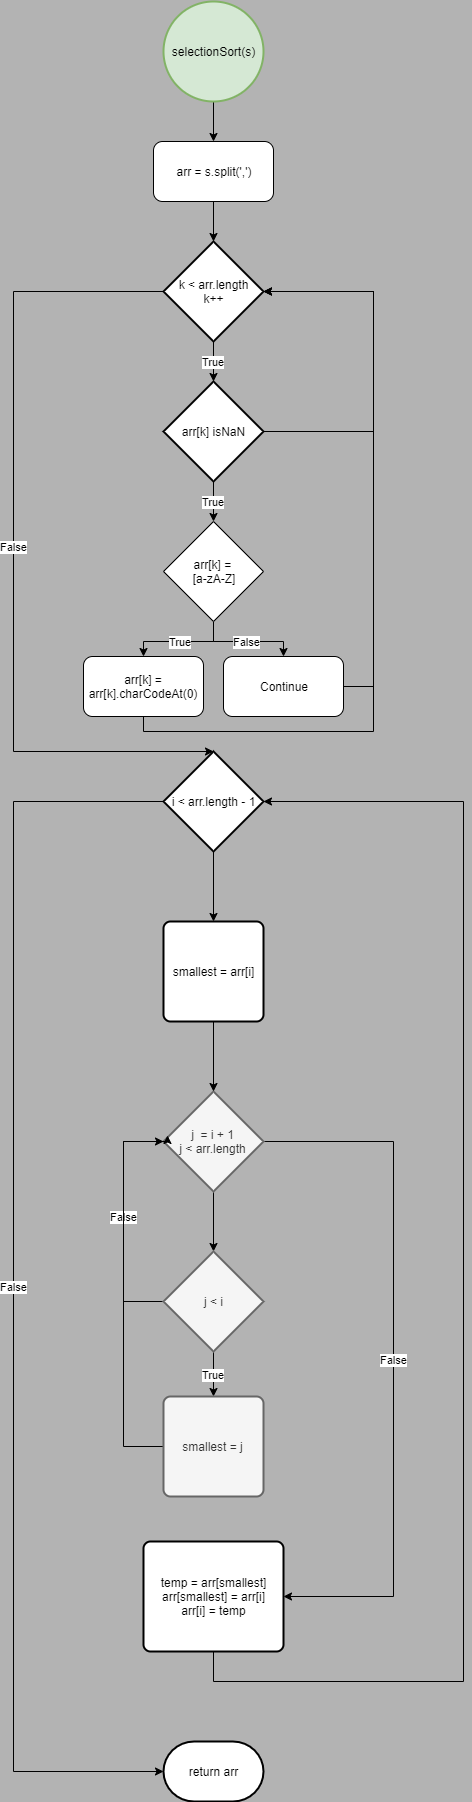

The diagram above was exported from draw.io. Its source (the exported page's mxGraphModel, read from the mxfile embedded in the PNG):
<mxGraphModel dx="1890" dy="1692" grid="1" gridSize="10" guides="1" tooltips="1" connect="1" arrows="1" fold="1" page="1" pageScale="1" pageWidth="850" pageHeight="1100" background="#B3B3B3" math="0" shadow="0">
  <root>
    <mxCell id="0" />
    <mxCell id="1" parent="0" />
    <mxCell id="SYc4_qNk8JH5nuV7FqHm-40" style="edgeStyle=orthogonalEdgeStyle;rounded=0;orthogonalLoop=1;jettySize=auto;html=1;entryX=0.5;entryY=0;entryDx=0;entryDy=0;" edge="1" parent="1" source="SYc4_qNk8JH5nuV7FqHm-2" target="SYc4_qNk8JH5nuV7FqHm-38">
      <mxGeometry relative="1" as="geometry" />
    </mxCell>
    <mxCell id="SYc4_qNk8JH5nuV7FqHm-2" value="selectionSort(s)" style="strokeWidth=2;html=1;shape=mxgraph.flowchart.start_2;whiteSpace=wrap;fillColor=#d5e8d4;strokeColor=#82b366;" vertex="1" parent="1">
      <mxGeometry x="150" y="-240" width="100" height="100" as="geometry" />
    </mxCell>
    <mxCell id="SYc4_qNk8JH5nuV7FqHm-43" value="True" style="edgeStyle=orthogonalEdgeStyle;rounded=0;orthogonalLoop=1;jettySize=auto;html=1;entryX=0.5;entryY=0;entryDx=0;entryDy=0;" edge="1" parent="1" source="SYc4_qNk8JH5nuV7FqHm-5" target="SYc4_qNk8JH5nuV7FqHm-29">
      <mxGeometry relative="1" as="geometry" />
    </mxCell>
    <mxCell id="SYc4_qNk8JH5nuV7FqHm-49" value="" style="edgeStyle=orthogonalEdgeStyle;rounded=0;orthogonalLoop=1;jettySize=auto;html=1;entryX=1;entryY=0.5;entryDx=0;entryDy=0;entryPerimeter=0;" edge="1" parent="1" source="SYc4_qNk8JH5nuV7FqHm-5" target="SYc4_qNk8JH5nuV7FqHm-37">
      <mxGeometry relative="1" as="geometry">
        <Array as="points">
          <mxPoint x="360" y="190" />
          <mxPoint x="360" y="50" />
        </Array>
      </mxGeometry>
    </mxCell>
    <mxCell id="SYc4_qNk8JH5nuV7FqHm-5" value="arr[k] isNaN" style="strokeWidth=2;html=1;shape=mxgraph.flowchart.decision;whiteSpace=wrap;" vertex="1" parent="1">
      <mxGeometry x="150" y="140" width="100" height="100" as="geometry" />
    </mxCell>
    <mxCell id="SYc4_qNk8JH5nuV7FqHm-6" style="edgeStyle=orthogonalEdgeStyle;rounded=0;orthogonalLoop=1;jettySize=auto;html=1;entryX=0.5;entryY=0;entryDx=0;entryDy=0;" edge="1" parent="1" source="SYc4_qNk8JH5nuV7FqHm-8" target="SYc4_qNk8JH5nuV7FqHm-22">
      <mxGeometry relative="1" as="geometry" />
    </mxCell>
    <mxCell id="SYc4_qNk8JH5nuV7FqHm-7" value="False" style="edgeStyle=orthogonalEdgeStyle;rounded=0;orthogonalLoop=1;jettySize=auto;html=1;entryX=0;entryY=0.5;entryDx=0;entryDy=0;entryPerimeter=0;" edge="1" parent="1" source="SYc4_qNk8JH5nuV7FqHm-8" target="SYc4_qNk8JH5nuV7FqHm-23">
      <mxGeometry relative="1" as="geometry">
        <Array as="points">
          <mxPoint y="560" />
          <mxPoint y="1530" />
        </Array>
      </mxGeometry>
    </mxCell>
    <mxCell id="SYc4_qNk8JH5nuV7FqHm-8" value="i &amp;lt; arr.length - 1" style="strokeWidth=2;html=1;shape=mxgraph.flowchart.decision;whiteSpace=wrap;" vertex="1" parent="1">
      <mxGeometry x="150" y="510" width="100" height="100" as="geometry" />
    </mxCell>
    <mxCell id="SYc4_qNk8JH5nuV7FqHm-11" style="edgeStyle=orthogonalEdgeStyle;rounded=0;orthogonalLoop=1;jettySize=auto;html=1;entryX=0.5;entryY=0;entryDx=0;entryDy=0;entryPerimeter=0;" edge="1" parent="1" source="SYc4_qNk8JH5nuV7FqHm-13" target="SYc4_qNk8JH5nuV7FqHm-16">
      <mxGeometry relative="1" as="geometry" />
    </mxCell>
    <mxCell id="SYc4_qNk8JH5nuV7FqHm-12" value="False" style="edgeStyle=orthogonalEdgeStyle;rounded=0;orthogonalLoop=1;jettySize=auto;html=1;entryX=1;entryY=0.5;entryDx=0;entryDy=0;" edge="1" parent="1" source="SYc4_qNk8JH5nuV7FqHm-13" target="SYc4_qNk8JH5nuV7FqHm-20">
      <mxGeometry relative="1" as="geometry">
        <Array as="points">
          <mxPoint x="380" y="900" />
          <mxPoint x="380" y="1355" />
        </Array>
      </mxGeometry>
    </mxCell>
    <mxCell id="SYc4_qNk8JH5nuV7FqHm-13" value="&lt;div&gt;j&amp;nbsp; = i + 1&lt;br&gt;&lt;/div&gt;&lt;div&gt;j &amp;lt; arr.length&lt;/div&gt;" style="strokeWidth=2;html=1;shape=mxgraph.flowchart.decision;whiteSpace=wrap;fillColor=#f5f5f5;strokeColor=#666666;fontColor=#333333;" vertex="1" parent="1">
      <mxGeometry x="150" y="850" width="100" height="100" as="geometry" />
    </mxCell>
    <mxCell id="SYc4_qNk8JH5nuV7FqHm-34" value="True" style="edgeStyle=orthogonalEdgeStyle;rounded=0;orthogonalLoop=1;jettySize=auto;html=1;entryX=0.5;entryY=0;entryDx=0;entryDy=0;" edge="1" parent="1" source="SYc4_qNk8JH5nuV7FqHm-16" target="SYc4_qNk8JH5nuV7FqHm-18">
      <mxGeometry relative="1" as="geometry" />
    </mxCell>
    <mxCell id="SYc4_qNk8JH5nuV7FqHm-35" value="False" style="edgeStyle=orthogonalEdgeStyle;rounded=0;orthogonalLoop=1;jettySize=auto;html=1;entryX=0.04;entryY=0.44;entryDx=0;entryDy=0;entryPerimeter=0;" edge="1" parent="1" source="SYc4_qNk8JH5nuV7FqHm-16" target="SYc4_qNk8JH5nuV7FqHm-13">
      <mxGeometry relative="1" as="geometry">
        <Array as="points">
          <mxPoint x="110" y="1060" />
          <mxPoint x="110" y="900" />
          <mxPoint x="154" y="900" />
        </Array>
      </mxGeometry>
    </mxCell>
    <mxCell id="SYc4_qNk8JH5nuV7FqHm-16" value="j &amp;lt; i" style="strokeWidth=2;html=1;shape=mxgraph.flowchart.decision;whiteSpace=wrap;fillColor=#f5f5f5;strokeColor=#666666;fontColor=#333333;" vertex="1" parent="1">
      <mxGeometry x="150" y="1010" width="100" height="100" as="geometry" />
    </mxCell>
    <mxCell id="SYc4_qNk8JH5nuV7FqHm-54" style="edgeStyle=orthogonalEdgeStyle;rounded=0;orthogonalLoop=1;jettySize=auto;html=1;entryX=0;entryY=0.5;entryDx=0;entryDy=0;entryPerimeter=0;" edge="1" parent="1" source="SYc4_qNk8JH5nuV7FqHm-18" target="SYc4_qNk8JH5nuV7FqHm-13">
      <mxGeometry relative="1" as="geometry">
        <mxPoint x="150" y="890" as="targetPoint" />
        <Array as="points">
          <mxPoint x="110" y="1205" />
          <mxPoint x="110" y="900" />
        </Array>
      </mxGeometry>
    </mxCell>
    <mxCell id="SYc4_qNk8JH5nuV7FqHm-18" value="smallest = j" style="rounded=1;whiteSpace=wrap;html=1;absoluteArcSize=1;arcSize=14;strokeWidth=2;fillColor=#f5f5f5;strokeColor=#666666;fontColor=#333333;" vertex="1" parent="1">
      <mxGeometry x="150" y="1155" width="100" height="100" as="geometry" />
    </mxCell>
    <mxCell id="SYc4_qNk8JH5nuV7FqHm-19" style="edgeStyle=orthogonalEdgeStyle;rounded=0;orthogonalLoop=1;jettySize=auto;html=1;entryX=1;entryY=0.5;entryDx=0;entryDy=0;entryPerimeter=0;" edge="1" parent="1" source="SYc4_qNk8JH5nuV7FqHm-20" target="SYc4_qNk8JH5nuV7FqHm-8">
      <mxGeometry relative="1" as="geometry">
        <mxPoint x="480" y="230" as="targetPoint" />
        <Array as="points">
          <mxPoint x="200" y="1440" />
          <mxPoint x="450" y="1440" />
          <mxPoint x="450" y="560" />
        </Array>
      </mxGeometry>
    </mxCell>
    <mxCell id="SYc4_qNk8JH5nuV7FqHm-20" value="&lt;div&gt;temp = arr[smallest]&lt;/div&gt;&lt;div&gt;arr[smallest] = arr[i]&lt;/div&gt;&lt;div&gt;arr[i] = temp&lt;br&gt;&lt;/div&gt;" style="rounded=1;whiteSpace=wrap;html=1;absoluteArcSize=1;arcSize=14;strokeWidth=2;" vertex="1" parent="1">
      <mxGeometry x="130" y="1300" width="140" height="110" as="geometry" />
    </mxCell>
    <mxCell id="SYc4_qNk8JH5nuV7FqHm-51" style="edgeStyle=orthogonalEdgeStyle;rounded=0;orthogonalLoop=1;jettySize=auto;html=1;" edge="1" parent="1" source="SYc4_qNk8JH5nuV7FqHm-22" target="SYc4_qNk8JH5nuV7FqHm-13">
      <mxGeometry relative="1" as="geometry" />
    </mxCell>
    <mxCell id="SYc4_qNk8JH5nuV7FqHm-22" value="smallest = arr[i]" style="rounded=1;whiteSpace=wrap;html=1;absoluteArcSize=1;arcSize=14;strokeWidth=2;" vertex="1" parent="1">
      <mxGeometry x="150" y="680" width="100" height="100" as="geometry" />
    </mxCell>
    <mxCell id="SYc4_qNk8JH5nuV7FqHm-23" value="return arr" style="strokeWidth=2;html=1;shape=mxgraph.flowchart.terminator;whiteSpace=wrap;" vertex="1" parent="1">
      <mxGeometry x="150" y="1500" width="100" height="60" as="geometry" />
    </mxCell>
    <mxCell id="SYc4_qNk8JH5nuV7FqHm-44" value="True" style="edgeStyle=orthogonalEdgeStyle;rounded=0;orthogonalLoop=1;jettySize=auto;html=1;entryX=0.5;entryY=0;entryDx=0;entryDy=0;" edge="1" parent="1" source="SYc4_qNk8JH5nuV7FqHm-29" target="SYc4_qNk8JH5nuV7FqHm-39">
      <mxGeometry relative="1" as="geometry" />
    </mxCell>
    <mxCell id="SYc4_qNk8JH5nuV7FqHm-47" value="False" style="edgeStyle=orthogonalEdgeStyle;rounded=0;orthogonalLoop=1;jettySize=auto;html=1;" edge="1" parent="1" source="SYc4_qNk8JH5nuV7FqHm-29" target="SYc4_qNk8JH5nuV7FqHm-45">
      <mxGeometry relative="1" as="geometry" />
    </mxCell>
    <mxCell id="SYc4_qNk8JH5nuV7FqHm-29" value="arr[k] = &lt;br&gt;[a-zA-Z]" style="rhombus;whiteSpace=wrap;html=1;" vertex="1" parent="1">
      <mxGeometry x="150" y="280" width="100" height="100" as="geometry" />
    </mxCell>
    <mxCell id="SYc4_qNk8JH5nuV7FqHm-42" value="True" style="edgeStyle=orthogonalEdgeStyle;rounded=0;orthogonalLoop=1;jettySize=auto;html=1;entryX=0.5;entryY=0;entryDx=0;entryDy=0;entryPerimeter=0;" edge="1" parent="1" source="SYc4_qNk8JH5nuV7FqHm-37" target="SYc4_qNk8JH5nuV7FqHm-5">
      <mxGeometry relative="1" as="geometry" />
    </mxCell>
    <mxCell id="SYc4_qNk8JH5nuV7FqHm-50" value="False" style="edgeStyle=orthogonalEdgeStyle;rounded=0;orthogonalLoop=1;jettySize=auto;html=1;entryX=0.5;entryY=0;entryDx=0;entryDy=0;entryPerimeter=0;" edge="1" parent="1" source="SYc4_qNk8JH5nuV7FqHm-37" target="SYc4_qNk8JH5nuV7FqHm-8">
      <mxGeometry relative="1" as="geometry">
        <Array as="points">
          <mxPoint y="50" />
          <mxPoint y="510" />
        </Array>
      </mxGeometry>
    </mxCell>
    <mxCell id="SYc4_qNk8JH5nuV7FqHm-37" value="k &amp;lt; arr.length&lt;br&gt;k++" style="strokeWidth=2;html=1;shape=mxgraph.flowchart.decision;whiteSpace=wrap;" vertex="1" parent="1">
      <mxGeometry x="150" width="100" height="100" as="geometry" />
    </mxCell>
    <mxCell id="SYc4_qNk8JH5nuV7FqHm-41" style="edgeStyle=orthogonalEdgeStyle;rounded=0;orthogonalLoop=1;jettySize=auto;html=1;entryX=0.5;entryY=0;entryDx=0;entryDy=0;entryPerimeter=0;" edge="1" parent="1" source="SYc4_qNk8JH5nuV7FqHm-38" target="SYc4_qNk8JH5nuV7FqHm-37">
      <mxGeometry relative="1" as="geometry" />
    </mxCell>
    <mxCell id="SYc4_qNk8JH5nuV7FqHm-38" value="arr = s.split(',')" style="rounded=1;whiteSpace=wrap;html=1;" vertex="1" parent="1">
      <mxGeometry x="140" y="-100" width="120" height="60" as="geometry" />
    </mxCell>
    <mxCell id="SYc4_qNk8JH5nuV7FqHm-52" style="edgeStyle=orthogonalEdgeStyle;rounded=0;orthogonalLoop=1;jettySize=auto;html=1;entryX=1;entryY=0.5;entryDx=0;entryDy=0;entryPerimeter=0;" edge="1" parent="1" source="SYc4_qNk8JH5nuV7FqHm-39" target="SYc4_qNk8JH5nuV7FqHm-37">
      <mxGeometry relative="1" as="geometry">
        <Array as="points">
          <mxPoint x="130" y="490" />
          <mxPoint x="360" y="490" />
          <mxPoint x="360" y="50" />
        </Array>
      </mxGeometry>
    </mxCell>
    <mxCell id="SYc4_qNk8JH5nuV7FqHm-39" value="arr[k] = arr[k].charCodeAt(0)" style="rounded=1;whiteSpace=wrap;html=1;" vertex="1" parent="1">
      <mxGeometry x="70" y="415" width="120" height="60" as="geometry" />
    </mxCell>
    <mxCell id="SYc4_qNk8JH5nuV7FqHm-48" style="edgeStyle=orthogonalEdgeStyle;rounded=0;orthogonalLoop=1;jettySize=auto;html=1;entryX=1;entryY=0.5;entryDx=0;entryDy=0;entryPerimeter=0;" edge="1" parent="1" source="SYc4_qNk8JH5nuV7FqHm-45" target="SYc4_qNk8JH5nuV7FqHm-37">
      <mxGeometry relative="1" as="geometry">
        <Array as="points">
          <mxPoint x="360" y="445" />
          <mxPoint x="360" y="50" />
        </Array>
      </mxGeometry>
    </mxCell>
    <mxCell id="SYc4_qNk8JH5nuV7FqHm-45" value="Continue" style="rounded=1;whiteSpace=wrap;html=1;" vertex="1" parent="1">
      <mxGeometry x="210" y="415" width="120" height="60" as="geometry" />
    </mxCell>
  </root>
</mxGraphModel>